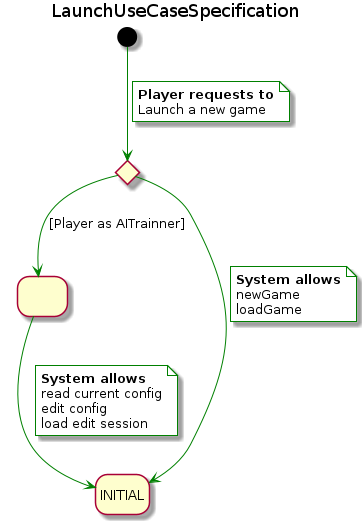

The diagram above was rendered by PlantUML. Its source (embedded in the PNG):
@startuml
title LaunchUseCaseSpecification
skinparam NoteBackgroundColor white
hide empty description
state conditionLaunch <<choice>>
state asTrainner as " "

[*]-[#green]-> conditionLaunch
note on link #white
  <b>Player requests to
  Launch a new game
end note

conditionLaunch -[#green]-> INITIAL
note on link #white
  <b>System allows
  newGame
  loadGame
end note

conditionLaunch -[#green]-> asTrainner : [Player as AITrainner]
asTrainner -[#green]-> INITIAL
note on link #white
  <b>System allows
  read current config
  edit config
  load edit session
end note
@enduml